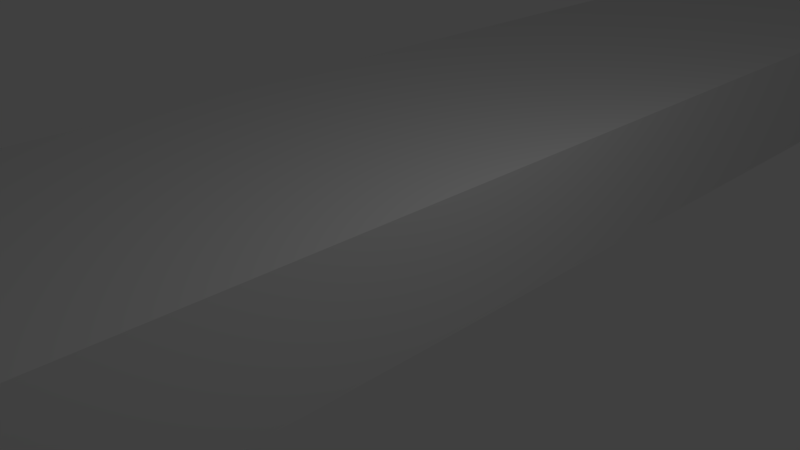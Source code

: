 # Source: default_cube2.blend  (saved by Blender 2.78.0; exported with 4.5.12 LTS)
import bpy
from mathutils import Matrix  # noqa: F401  (used for matrix-valued properties, if any)

bpy.ops.wm.read_factory_settings(use_empty=True)
scene = bpy.context.scene
scene.name = 'Scene'

# ---- collections
col_collection_1 = bpy.data.collections.new('Collection 1'); scene.collection.children.link(col_collection_1)

# ---- materials (node trees are filled in below, after node groups)
mat_material = bpy.data.materials.new('Material')
mat_material.alpha_threshold = 0.0
mat_material.use_transparent_shadow = False
mat_material.roughness = 0.5
mat_material.line_color = (0.0, 0.0, 0.0, 1.0)

# ---- material node trees

# ---- world
world_world = bpy.data.worlds.new('World'); scene.world = world_world
world_world.color = (0.05088, 0.05088, 0.05088)
world_world.use_sun_shadow = False
world_world.sun_shadow_jitter_overblur = 0.0
world_world.cycles.sampling_method = 'MANUAL'

# ---- cameras
cam_camera = bpy.data.cameras.new('Camera')
cam_camera.clip_end = 100.0
cam_camera.lens = 35.0
cam_camera.sensor_width = 32.0
cam_camera.sensor_height = 18.0
cam_camera.ortho_scale = 7.314
cam_camera.dof.focus_distance = 0.0
cam_camera.dof.aperture_fstop = 128.0

# ---- lights
light_lamp = bpy.data.lights.new('Lamp', 'POINT')
light_lamp.transmission_factor = 0.0
light_lamp.cutoff_distance = 30.0
light_lamp.energy = 100.0
light_lamp.shadow_buffer_clip_start = 1.001
light_lamp.shadow_soft_size = 0.1
light_lamp.shadow_maximum_resolution = 0.006
light_lamp.use_absolute_resolution = True

# ---- meshes
me_cube = bpy.data.meshes.new('Cube')
me_cube.from_pydata([(1.0, 49.0, -1.0), (1.0, -17.82, -1.0), (-4.267, -17.82, -1.0), (-4.267, 49.0, -1.0), (1.0, 49.0, 1.0), (1.0, -17.82, 1.0), (-4.267, -17.82, 1.0), (-4.267, 49.0, 1.0)], [], [(0, 1, 2, 3), (4, 7, 6, 5), (0, 4, 5, 1), (1, 5, 6, 2), (2, 6, 7, 3), (4, 0, 3, 7)])
_uv = me_cube.uv_layers.new(name='UVMap')
_uv.uv.foreach_set('vector', [0.1577, 0.0, 0.1577, 1.0, 0.07883, 1.0, 0.07883, 0.0, 0.07883, 1.0, 0.0, 1.0, 6.423e-08, 0.0, 0.07883, 0.0, 0.2175, 1.0, 0.1876, 1.0, 0.1876, 0.0, 0.2175, 0.0, 0.2474, 0.1577, 0.2175, 0.1577, 0.2175, 0.07883, 0.2474, 0.07883, 0.1876, 1.0, 0.1577, 1.0, 0.1577, 0.0, 0.1876, 0.0, 0.2474, 0.07883, 0.2175, 0.07883, 0.2175, 1.427e-08, 0.2474, 0.0])
me_cube.materials.append(mat_material)
me_cube.use_remesh_preserve_volume = False
me_cube.use_remesh_preserve_attributes = False
me_cube.use_mirror_vertex_groups = False
me_cube.update()

# ---- objects
ob_cube = bpy.data.objects.new('Cube', me_cube)
ob_lamp = bpy.data.objects.new('Lamp', light_lamp)
ob_camera = bpy.data.objects.new('Camera', cam_camera)

# ---- transforms, parenting, visibility, modifiers, constraints
ob_cube.location = (0.0, 0.0, 0.0)
ob_cube.lock_rotations_4d = False
ob_cube.empty_display_type = 'ARROWS'
ob_cube.lineart.crease_threshold = 0.0
ob_lamp.location = (4.076, 1.005, 5.904)
ob_lamp.rotation_euler = (0.6503, 0.05522, 1.866)
ob_lamp.lock_rotations_4d = False
ob_lamp.empty_display_type = 'ARROWS'
ob_lamp.color = (0.0, 0.0, 0.0, 0.0)
ob_lamp.lineart.crease_threshold = 0.0
ob_camera.location = (7.481, -6.508, 5.344)
ob_camera.rotation_euler = (1.109, 0.0, 0.8149)
ob_camera.lock_rotations_4d = False
ob_camera.empty_display_type = 'ARROWS'
ob_camera.color = (0.0, 0.0, 0.0, 0.0)
ob_camera.display_type = 'WIRE'
ob_camera.lineart.crease_threshold = 0.0

# ---- collection membership
col_collection_1.objects.link(ob_cube)
col_collection_1.objects.link(ob_lamp)
col_collection_1.objects.link(ob_camera)

# ---- scene / render settings (as saved in the file)
scene.camera = ob_camera
scene.frame_start = 1; scene.frame_end = 250; scene.frame_set(1)
scene.render.engine = 'BLENDER_EEVEE_NEXT'
scene.render.resolution_percentage = 50
scene.render.dither_intensity = 0.0
scene.cycles.use_denoising = False
scene.cycles.samples = 128
scene.cycles.sampling_pattern = 'TABULATED_SOBOL'
scene.cycles.light_sampling_threshold = 0.0
scene.cycles.use_adaptive_sampling = False
scene.cycles.use_light_tree = False
scene.cycles.blur_glossy = 0.0
scene.cycles.sample_clamp_indirect = 0.0
scene.view_settings.view_transform = 'Standard'
bpy.context.view_layer.update()
